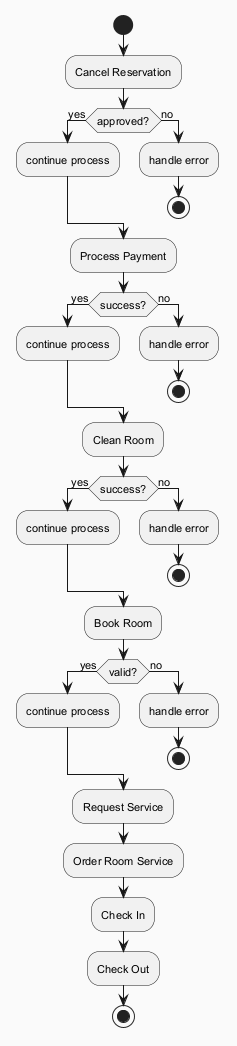

The diagram above was rendered by PlantUML. Its source (embedded in the PNG):
@startuml
skinparam backgroundColor #FAFAFA
skinparam classBackgroundColor #FFF3E0
skinparam classBorderColor #E65100
skinparam defaultFontSize 11
start
:Cancel Reservation;
if (approved?) then (yes)
:continue process;
else (no)
:handle error;
stop
endif
:Process Payment;
if (success?) then (yes)
:continue process;
else (no)
:handle error;
stop
endif
:Clean Room;
if (success?) then (yes)
:continue process;
else (no)
:handle error;
stop
endif
:Book Room;
if (valid?) then (yes)
:continue process;
else (no)
:handle error;
stop
endif
:Request Service;
:Order Room Service;
:Check In;
:Check Out;
stop
@enduml